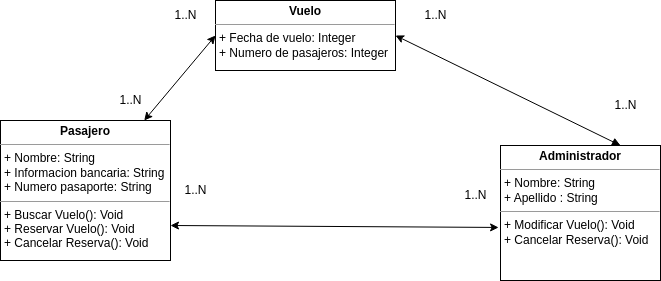

The diagram above was exported from draw.io. Its source (the exported page's mxGraphModel, read from the mxfile embedded in the PNG):
<mxGraphModel dx="1114" dy="762" grid="1" gridSize="10" guides="1" tooltips="1" connect="1" arrows="1" fold="1" page="1" pageScale="1" pageWidth="850" pageHeight="1100" background="#ffffff" math="0" shadow="0">
  <root>
    <mxCell id="0" />
    <mxCell id="1" parent="0" />
    <mxCell id="12" style="edgeStyle=none;html=1;entryX=0;entryY=0.5;entryDx=0;entryDy=0;startArrow=classic;startFill=1;" parent="1" source="3" target="4" edge="1">
      <mxGeometry relative="1" as="geometry" />
    </mxCell>
    <mxCell id="3" value="&lt;p style=&quot;margin:0px;margin-top:4px;text-align:center;&quot;&gt;&lt;b&gt;Pasajero&lt;/b&gt;&lt;/p&gt;&lt;hr size=&quot;1&quot;&gt;&lt;p style=&quot;margin:0px;margin-left:4px;&quot;&gt;+ Nombre: String&lt;/p&gt;&lt;p style=&quot;margin:0px;margin-left:4px;&quot;&gt;+ Informacion bancaria: String&lt;br&gt;&lt;/p&gt;&lt;p style=&quot;margin:0px;margin-left:4px;&quot;&gt;+ Numero pasaporte: String&lt;br&gt;&lt;/p&gt;&lt;hr size=&quot;1&quot;&gt;&lt;p style=&quot;margin:0px;margin-left:4px;&quot;&gt;+ Buscar Vuelo(): Void&lt;/p&gt;&lt;p style=&quot;margin:0px;margin-left:4px;&quot;&gt;+ Reservar Vuelo(): Void&lt;br&gt;&lt;/p&gt;&lt;p style=&quot;margin:0px;margin-left:4px;&quot;&gt;+ Cancelar Reserva(): Void&lt;br&gt;&lt;/p&gt;" style="verticalAlign=top;align=left;overflow=fill;fontSize=12;fontFamily=Helvetica;html=1;" parent="1" vertex="1">
      <mxGeometry x="120" y="150" width="170" height="140" as="geometry" />
    </mxCell>
    <mxCell id="4" value="&lt;p style=&quot;margin:0px;margin-top:4px;text-align:center;&quot;&gt;&lt;b&gt;Vuelo&lt;/b&gt;&lt;/p&gt;&lt;hr size=&quot;1&quot;&gt;&lt;p style=&quot;margin:0px;margin-left:4px;&quot;&gt;+ Fecha de vuelo: Integer&lt;/p&gt;&lt;p style=&quot;margin:0px;margin-left:4px;&quot;&gt;+ Numero de pasajeros: Integer&lt;/p&gt;&lt;p style=&quot;margin:0px;margin-left:4px;&quot;&gt;&lt;br&gt;&lt;/p&gt;" style="verticalAlign=top;align=left;overflow=fill;fontSize=12;fontFamily=Helvetica;html=1;" parent="1" vertex="1">
      <mxGeometry x="335" y="30" width="180" height="70" as="geometry" />
    </mxCell>
    <mxCell id="11" style="edgeStyle=none;html=1;exitX=0.75;exitY=0;exitDx=0;exitDy=0;entryX=1;entryY=0.5;entryDx=0;entryDy=0;startArrow=block;startFill=1;" parent="1" source="6" target="4" edge="1">
      <mxGeometry relative="1" as="geometry">
        <mxPoint x="630" y="200" as="targetPoint" />
      </mxGeometry>
    </mxCell>
    <mxCell id="6" value="&lt;p style=&quot;margin:0px;margin-top:4px;text-align:center;&quot;&gt;&lt;b&gt;Administrador&lt;/b&gt;&lt;/p&gt;&lt;hr size=&quot;1&quot;&gt;&lt;p style=&quot;margin:0px;margin-left:4px;&quot;&gt;+ Nombre: String&lt;/p&gt;&lt;p style=&quot;margin:0px;margin-left:4px;&quot;&gt;+ Apellido : String&lt;/p&gt;&lt;hr size=&quot;1&quot;&gt;&lt;p style=&quot;margin:0px;margin-left:4px;&quot;&gt;+ Modificar Vuelo(): Void&lt;/p&gt;&lt;p style=&quot;margin:0px;margin-left:4px;&quot;&gt;+ Cancelar Reserva(): Void&lt;br&gt;&lt;/p&gt;" style="verticalAlign=top;align=left;overflow=fill;fontSize=12;fontFamily=Helvetica;html=1;" parent="1" vertex="1">
      <mxGeometry x="620" y="175" width="160" height="135" as="geometry" />
    </mxCell>
    <mxCell id="13" value="1..N" style="text;html=1;align=center;verticalAlign=middle;resizable=0;points=[];autosize=1;strokeColor=none;fillColor=none;" parent="1" vertex="1">
      <mxGeometry x="280" y="30" width="50" height="30" as="geometry" />
    </mxCell>
    <mxCell id="14" value="1..N" style="text;html=1;align=center;verticalAlign=middle;resizable=0;points=[];autosize=1;strokeColor=none;fillColor=none;" parent="1" vertex="1">
      <mxGeometry x="225" y="115" width="50" height="30" as="geometry" />
    </mxCell>
    <mxCell id="15" value="1..N" style="text;html=1;align=center;verticalAlign=middle;resizable=0;points=[];autosize=1;strokeColor=none;fillColor=none;" parent="1" vertex="1">
      <mxGeometry x="530" y="30" width="50" height="30" as="geometry" />
    </mxCell>
    <mxCell id="16" value="1..N" style="text;html=1;align=center;verticalAlign=middle;resizable=0;points=[];autosize=1;strokeColor=none;fillColor=none;" parent="1" vertex="1">
      <mxGeometry x="720" y="120" width="50" height="30" as="geometry" />
    </mxCell>
    <mxCell id="17" style="edgeStyle=none;html=1;entryX=-0.012;entryY=0.607;entryDx=0;entryDy=0;startArrow=classic;startFill=1;entryPerimeter=0;exitX=1;exitY=0.75;exitDx=0;exitDy=0;" parent="1" source="3" target="6" edge="1">
      <mxGeometry relative="1" as="geometry">
        <mxPoint x="388.9996774193549" y="335" as="sourcePoint" />
        <mxPoint x="460.29" y="250" as="targetPoint" />
      </mxGeometry>
    </mxCell>
    <mxCell id="18" value="1..N" style="text;html=1;align=center;verticalAlign=middle;resizable=0;points=[];autosize=1;strokeColor=none;fillColor=none;" parent="1" vertex="1">
      <mxGeometry x="570" y="210" width="50" height="30" as="geometry" />
    </mxCell>
    <mxCell id="19" value="1..N" style="text;html=1;align=center;verticalAlign=middle;resizable=0;points=[];autosize=1;strokeColor=none;fillColor=none;" parent="1" vertex="1">
      <mxGeometry x="290" y="205" width="50" height="30" as="geometry" />
    </mxCell>
  </root>
</mxGraphModel>